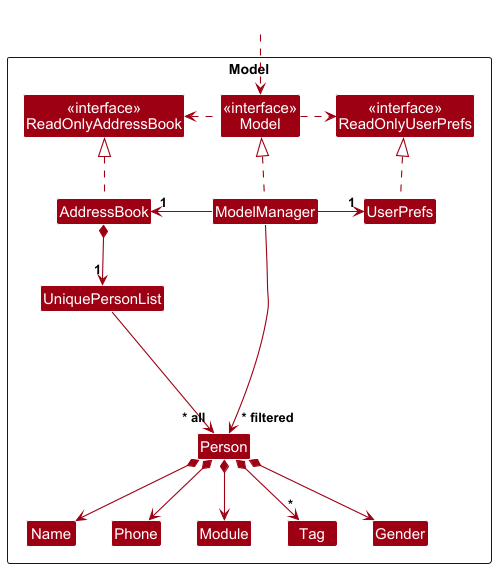

The diagram above was rendered by PlantUML. Its source (embedded in the PNG):
@startuml
!include style.puml
skinparam arrowThickness 1.1
skinparam arrowColor MODEL_COLOR
skinparam classBackgroundColor MODEL_COLOR

Package Model as ModelPackage <<Rectangle>>{
Class "<<interface>>\nReadOnlyAddressBook" as ReadOnlyAddressBook
Class "<<interface>>\nReadOnlyUserPrefs" as ReadOnlyUserPrefs
Class "<<interface>>\nModel" as Model
Class AddressBook
Class ModelManager
Class UserPrefs

Class UniquePersonList
Class Person
Class Name
Class Phone
Class Module
Class Tag
Class Gender

Class I #FFFFFF
}

Class HiddenOutside #FFFFFF
HiddenOutside ..> Model

AddressBook .up.|> ReadOnlyAddressBook

ModelManager .up.|> Model
Model .right.> ReadOnlyUserPrefs
Model .left.> ReadOnlyAddressBook
ModelManager -left-> "1" AddressBook
ModelManager -right-> "1" UserPrefs
UserPrefs .up.|> ReadOnlyUserPrefs

AddressBook *--> "1" UniquePersonList
UniquePersonList --> "~* all" Person
Person *--> Name
Person *--> Phone
Person *--> Module
Person *--> Gender
Person *--> "*" Tag

Person -[hidden]up--> I
UniquePersonList -[hidden]right-> I

Name -[hidden]right-> Phone

ModelManager --> "~* filtered" Person
@enduml